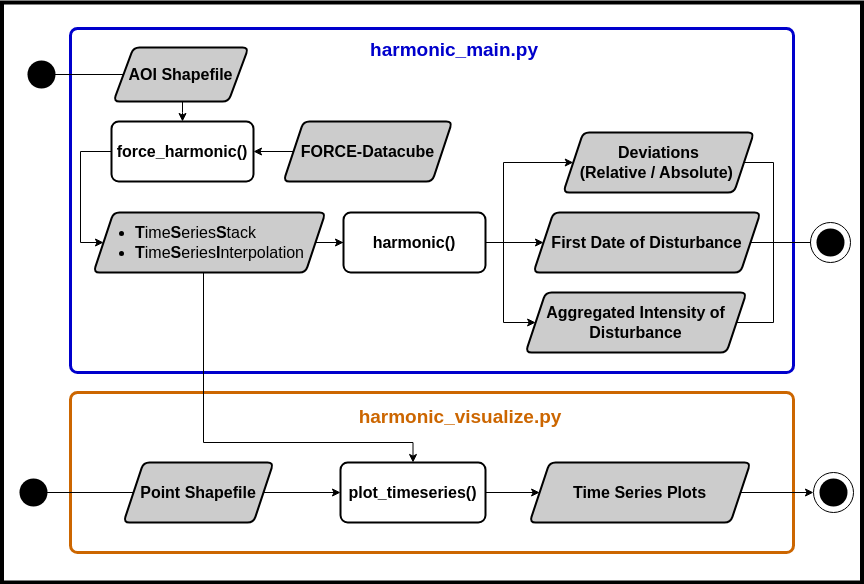

The diagram above was exported from draw.io. Its source (the exported page's mxGraphModel, read from the mxfile embedded in the PNG):
<mxGraphModel dx="2238" dy="806" grid="1" gridSize="10" guides="1" tooltips="1" connect="1" arrows="1" fold="1" page="1" pageScale="1" pageWidth="827" pageHeight="1169" math="0" shadow="0">
  <root>
    <mxCell id="0" />
    <mxCell id="1" parent="0" />
    <mxCell id="91" value="" style="rounded=0;whiteSpace=wrap;html=1;strokeColor=#000000;strokeWidth=4;" parent="1" vertex="1">
      <mxGeometry x="-41.5" y="40" width="860" height="580" as="geometry" />
    </mxCell>
    <mxCell id="121" value="" style="rounded=1;whiteSpace=wrap;html=1;absoluteArcSize=1;arcSize=14;strokeWidth=3;fillColor=#FFFFFF;strokeColor=#CC6600;fontColor=#CC6600;" parent="1" vertex="1">
      <mxGeometry x="27" y="430" width="723" height="160" as="geometry" />
    </mxCell>
    <mxCell id="14" value="" style="rounded=1;whiteSpace=wrap;html=1;absoluteArcSize=1;arcSize=14;strokeWidth=3;fillColor=#FFFFFF;strokeColor=#0000CC;fontColor=#0000CC;" parent="1" vertex="1">
      <mxGeometry x="27" y="66" width="723" height="344" as="geometry" />
    </mxCell>
    <mxCell id="229" style="edgeStyle=orthogonalEdgeStyle;rounded=0;orthogonalLoop=1;jettySize=auto;html=1;entryX=0.5;entryY=0;entryDx=0;entryDy=0;" parent="1" source="13" target="20" edge="1">
      <mxGeometry relative="1" as="geometry">
        <Array as="points">
          <mxPoint x="139" y="150" />
          <mxPoint x="139" y="150" />
        </Array>
      </mxGeometry>
    </mxCell>
    <mxCell id="13" value="AOI Shapefile" style="shape=parallelogram;perimeter=parallelogramPerimeter;whiteSpace=wrap;html=1;fixedSize=1;rounded=1;strokeWidth=2;arcSize=12;fontSize=16;fillColor=#CCCCCC;fontStyle=1;fontFamily=Helvetica;" parent="1" vertex="1">
      <mxGeometry x="70" y="85" width="135" height="54" as="geometry" />
    </mxCell>
    <mxCell id="15" value="harmonic_main.py" style="text;html=1;align=center;verticalAlign=middle;whiteSpace=wrap;rounded=0;fontStyle=1;fontSize=19;fontColor=#0000CC;" parent="1" vertex="1">
      <mxGeometry x="331" y="73" width="160" height="30" as="geometry" />
    </mxCell>
    <mxCell id="202" style="edgeStyle=orthogonalEdgeStyle;rounded=0;orthogonalLoop=1;jettySize=auto;html=1;entryX=0;entryY=0.5;entryDx=0;entryDy=0;" parent="1" source="20" target="31" edge="1">
      <mxGeometry relative="1" as="geometry">
        <Array as="points">
          <mxPoint x="37" y="189" />
          <mxPoint x="37" y="280" />
        </Array>
        <mxPoint x="48.24999999999977" y="326" as="targetPoint" />
      </mxGeometry>
    </mxCell>
    <mxCell id="20" value="force_harmonic()" style="whiteSpace=wrap;html=1;fontSize=16;rounded=1;strokeWidth=2;arcSize=12;fillColor=#FFFFFF;fontStyle=1;fontFamily=Helvetica;" parent="1" vertex="1">
      <mxGeometry x="68" y="159" width="142" height="60" as="geometry" />
    </mxCell>
    <mxCell id="231" value="" style="edgeStyle=orthogonalEdgeStyle;rounded=0;orthogonalLoop=1;jettySize=auto;html=1;" parent="1" source="31" target="230" edge="1">
      <mxGeometry relative="1" as="geometry" />
    </mxCell>
    <mxCell id="260" style="edgeStyle=orthogonalEdgeStyle;rounded=0;orthogonalLoop=1;jettySize=auto;html=1;entryX=0.5;entryY=0;entryDx=0;entryDy=0;" parent="1" source="31" target="97" edge="1">
      <mxGeometry relative="1" as="geometry">
        <Array as="points">
          <mxPoint x="160" y="480" />
          <mxPoint x="370" y="480" />
        </Array>
      </mxGeometry>
    </mxCell>
    <mxCell id="31" value="&lt;ul&gt;&lt;li&gt;T&lt;span style=&quot;font-weight: normal;&quot;&gt;ime&lt;/span&gt;S&lt;span style=&quot;font-weight: normal;&quot;&gt;eries&lt;/span&gt;S&lt;span style=&quot;font-weight: normal;&quot;&gt;tack&lt;/span&gt;&lt;/li&gt;&lt;li&gt;T&lt;span style=&quot;font-weight: normal;&quot;&gt;ime&lt;/span&gt;S&lt;span style=&quot;font-weight: normal;&quot;&gt;eries&lt;/span&gt;I&lt;span style=&quot;font-weight: normal;&quot;&gt;nterpolation&lt;/span&gt;&lt;/li&gt;&lt;/ul&gt;" style="shape=parallelogram;perimeter=parallelogramPerimeter;whiteSpace=wrap;html=1;fixedSize=1;fontSize=16;rounded=1;strokeWidth=2;arcSize=12;fillColor=#CCCCCC;verticalAlign=middle;fontStyle=1;fontFamily=Helvetica;align=left;" parent="1" vertex="1">
      <mxGeometry x="50" y="250" width="232" height="60" as="geometry" />
    </mxCell>
    <mxCell id="211" style="edgeStyle=orthogonalEdgeStyle;rounded=0;orthogonalLoop=1;jettySize=auto;html=1;entryX=0;entryY=0.5;entryDx=0;entryDy=0;endArrow=none;endFill=0;" parent="1" source="40" target="13" edge="1">
      <mxGeometry relative="1" as="geometry" />
    </mxCell>
    <mxCell id="40" value="" style="shape=waypoint;sketch=0;fillStyle=solid;size=6;pointerEvents=1;points=[];fillColor=none;resizable=0;rotatable=0;perimeter=centerPerimeter;snapToPoint=1;strokeWidth=12;" parent="1" vertex="1">
      <mxGeometry x="-12" y="102" width="20" height="20" as="geometry" />
    </mxCell>
    <mxCell id="177" style="edgeStyle=orthogonalEdgeStyle;rounded=0;orthogonalLoop=1;jettySize=auto;html=1;entryX=1;entryY=0.5;entryDx=0;entryDy=0;" parent="1" source="57" target="20" edge="1">
      <mxGeometry relative="1" as="geometry" />
    </mxCell>
    <mxCell id="78" value="Deviations &lt;br&gt;(Relative / Absolute)&lt;span style=&quot;background-color: initial;&quot;&gt;&amp;nbsp;&lt;/span&gt;" style="shape=parallelogram;perimeter=parallelogramPerimeter;whiteSpace=wrap;html=1;fixedSize=1;fontSize=16;rounded=1;strokeWidth=2;arcSize=12;fontStyle=1;fontFamily=Helvetica;fillColor=#CCCCCC;" parent="1" vertex="1">
      <mxGeometry x="519.75" y="170" width="190.75" height="60" as="geometry" />
    </mxCell>
    <mxCell id="252" style="edgeStyle=orthogonalEdgeStyle;rounded=0;orthogonalLoop=1;jettySize=auto;html=1;entryX=0;entryY=0.5;entryDx=0;entryDy=0;" parent="1" source="97" target="251" edge="1">
      <mxGeometry relative="1" as="geometry" />
    </mxCell>
    <mxCell id="97" value="plot_timeseries()" style="whiteSpace=wrap;html=1;fontSize=16;rounded=1;strokeWidth=2;arcSize=12;fillColor=#FFFFFF;fontStyle=1;fontFamily=Helvetica;" parent="1" vertex="1">
      <mxGeometry x="297" y="500" width="145" height="60" as="geometry" />
    </mxCell>
    <mxCell id="122" value="harmonic_visualize.py" style="text;html=1;align=center;verticalAlign=middle;whiteSpace=wrap;rounded=0;fontStyle=1;fontSize=19;fontColor=#CC6600;" parent="1" vertex="1">
      <mxGeometry x="337" y="440" width="160" height="30" as="geometry" />
    </mxCell>
    <mxCell id="57" value="&lt;span style=&quot;font-size: 16px;&quot;&gt;&lt;span style=&quot;font-size: 16px;&quot;&gt;&lt;font style=&quot;font-size: 16px;&quot;&gt;FORCE-Datacube&lt;/font&gt;&lt;/span&gt;&lt;/span&gt;" style="shape=parallelogram;perimeter=parallelogramPerimeter;whiteSpace=wrap;html=1;fixedSize=1;rounded=1;strokeWidth=2;arcSize=12;fillColor=#CCCCCC;fontStyle=1;fontSize=16;fontFamily=Helvetica;" parent="1" vertex="1">
      <mxGeometry x="240" y="159" width="168.75" height="60" as="geometry" />
    </mxCell>
    <mxCell id="234" style="edgeStyle=orthogonalEdgeStyle;rounded=0;orthogonalLoop=1;jettySize=auto;html=1;entryX=0;entryY=0.5;entryDx=0;entryDy=0;exitX=1;exitY=0.5;exitDx=0;exitDy=0;" parent="1" source="230" target="78" edge="1">
      <mxGeometry relative="1" as="geometry">
        <Array as="points">
          <mxPoint x="460" y="280" />
          <mxPoint x="460" y="200" />
        </Array>
      </mxGeometry>
    </mxCell>
    <mxCell id="235" style="edgeStyle=orthogonalEdgeStyle;rounded=0;orthogonalLoop=1;jettySize=auto;html=1;entryX=0;entryY=0.5;entryDx=0;entryDy=0;" parent="1" source="230" target="232" edge="1">
      <mxGeometry relative="1" as="geometry" />
    </mxCell>
    <mxCell id="236" style="edgeStyle=orthogonalEdgeStyle;rounded=0;orthogonalLoop=1;jettySize=auto;html=1;entryX=0;entryY=0.5;entryDx=0;entryDy=0;" parent="1" source="230" target="233" edge="1">
      <mxGeometry relative="1" as="geometry">
        <Array as="points">
          <mxPoint x="460" y="280" />
          <mxPoint x="460" y="360" />
        </Array>
      </mxGeometry>
    </mxCell>
    <mxCell id="230" value="harmonic()" style="whiteSpace=wrap;html=1;fontSize=16;rounded=1;strokeWidth=2;arcSize=12;fillColor=#FFFFFF;fontStyle=1;fontFamily=Helvetica;" parent="1" vertex="1">
      <mxGeometry x="300" y="250" width="142" height="60" as="geometry" />
    </mxCell>
    <mxCell id="232" value="First Date of Disturbance" style="shape=parallelogram;perimeter=parallelogramPerimeter;whiteSpace=wrap;html=1;fixedSize=1;fontSize=16;rounded=1;strokeWidth=2;arcSize=12;fontStyle=1;fontFamily=Helvetica;fillColor=#CCCCCC;" parent="1" vertex="1">
      <mxGeometry x="490" y="250" width="227" height="60" as="geometry" />
    </mxCell>
    <mxCell id="233" value="Aggregated Intensity of Disturbance" style="shape=parallelogram;perimeter=parallelogramPerimeter;whiteSpace=wrap;html=1;fixedSize=1;fontSize=16;rounded=1;strokeWidth=2;arcSize=12;fontStyle=1;fontFamily=Helvetica;fillColor=#CCCCCC;" parent="1" vertex="1">
      <mxGeometry x="482.12" y="330" width="220.88" height="60" as="geometry" />
    </mxCell>
    <mxCell id="237" value="" style="group" parent="1" vertex="1" connectable="0">
      <mxGeometry x="767" y="260" width="40" height="40" as="geometry" />
    </mxCell>
    <mxCell id="238" value="" style="verticalLabelPosition=bottom;verticalAlign=top;html=1;shape=mxgraph.flowchart.on-page_reference;" parent="237" vertex="1">
      <mxGeometry width="40" height="40" as="geometry" />
    </mxCell>
    <mxCell id="239" value="" style="shape=waypoint;sketch=0;fillStyle=solid;size=6;pointerEvents=1;points=[];fillColor=none;resizable=0;rotatable=0;perimeter=centerPerimeter;snapToPoint=1;strokeWidth=12;" parent="237" vertex="1">
      <mxGeometry x="10" y="10" width="20" height="20" as="geometry" />
    </mxCell>
    <mxCell id="240" style="edgeStyle=orthogonalEdgeStyle;rounded=0;orthogonalLoop=1;jettySize=auto;html=1;entryX=0;entryY=0.5;entryDx=0;entryDy=0;entryPerimeter=0;endArrow=none;endFill=0;" parent="1" source="78" target="238" edge="1">
      <mxGeometry relative="1" as="geometry">
        <Array as="points">
          <mxPoint x="730" y="200" />
          <mxPoint x="730" y="280" />
        </Array>
      </mxGeometry>
    </mxCell>
    <mxCell id="241" style="edgeStyle=orthogonalEdgeStyle;rounded=0;orthogonalLoop=1;jettySize=auto;html=1;entryX=0;entryY=0.5;entryDx=0;entryDy=0;entryPerimeter=0;endArrow=none;endFill=0;" parent="1" source="232" target="238" edge="1">
      <mxGeometry relative="1" as="geometry" />
    </mxCell>
    <mxCell id="242" style="edgeStyle=orthogonalEdgeStyle;rounded=0;orthogonalLoop=1;jettySize=auto;html=1;entryX=0;entryY=0.5;entryDx=0;entryDy=0;entryPerimeter=0;endArrow=none;endFill=0;" parent="1" source="233" target="238" edge="1">
      <mxGeometry relative="1" as="geometry">
        <Array as="points">
          <mxPoint x="730" y="360" />
          <mxPoint x="730" y="280" />
        </Array>
      </mxGeometry>
    </mxCell>
    <mxCell id="247" value="" style="edgeStyle=orthogonalEdgeStyle;rounded=0;orthogonalLoop=1;jettySize=auto;html=1;" parent="1" source="243" target="246" edge="1">
      <mxGeometry relative="1" as="geometry" />
    </mxCell>
    <mxCell id="259" value="" style="edgeStyle=orthogonalEdgeStyle;rounded=0;orthogonalLoop=1;jettySize=auto;html=1;" parent="1" source="243" target="97" edge="1">
      <mxGeometry relative="1" as="geometry" />
    </mxCell>
    <mxCell id="243" value="Point Shapefile" style="shape=parallelogram;perimeter=parallelogramPerimeter;whiteSpace=wrap;html=1;fixedSize=1;fontSize=16;rounded=1;strokeWidth=2;arcSize=12;fillColor=#CCCCCC;fontStyle=1;fontFamily=Helvetica;" parent="1" vertex="1">
      <mxGeometry x="80" y="500" width="150" height="60" as="geometry" />
    </mxCell>
    <mxCell id="246" value="" style="shape=waypoint;sketch=0;fillStyle=solid;size=6;pointerEvents=1;points=[];fillColor=none;resizable=0;rotatable=0;perimeter=centerPerimeter;snapToPoint=1;strokeWidth=12;" parent="1" vertex="1">
      <mxGeometry x="-20" y="520" width="20" height="20" as="geometry" />
    </mxCell>
    <mxCell id="251" value="Time Series Plots" style="shape=parallelogram;perimeter=parallelogramPerimeter;whiteSpace=wrap;html=1;fixedSize=1;fontSize=16;rounded=1;strokeWidth=2;arcSize=12;fontStyle=1;fontFamily=Helvetica;fillColor=#CCCCCC;" parent="1" vertex="1">
      <mxGeometry x="486.12" y="500" width="220.88" height="60" as="geometry" />
    </mxCell>
    <mxCell id="255" value="" style="group" parent="1" vertex="1" connectable="0">
      <mxGeometry x="770" y="510" width="40" height="40" as="geometry" />
    </mxCell>
    <mxCell id="256" value="" style="verticalLabelPosition=bottom;verticalAlign=top;html=1;shape=mxgraph.flowchart.on-page_reference;" parent="255" vertex="1">
      <mxGeometry width="40" height="40" as="geometry" />
    </mxCell>
    <mxCell id="257" value="" style="shape=waypoint;sketch=0;fillStyle=solid;size=6;pointerEvents=1;points=[];fillColor=none;resizable=0;rotatable=0;perimeter=centerPerimeter;snapToPoint=1;strokeWidth=12;" parent="255" vertex="1">
      <mxGeometry x="10" y="10" width="20" height="20" as="geometry" />
    </mxCell>
    <mxCell id="258" style="edgeStyle=orthogonalEdgeStyle;rounded=0;orthogonalLoop=1;jettySize=auto;html=1;entryX=0;entryY=0.5;entryDx=0;entryDy=0;entryPerimeter=0;" parent="1" source="251" target="256" edge="1">
      <mxGeometry relative="1" as="geometry" />
    </mxCell>
  </root>
</mxGraphModel>